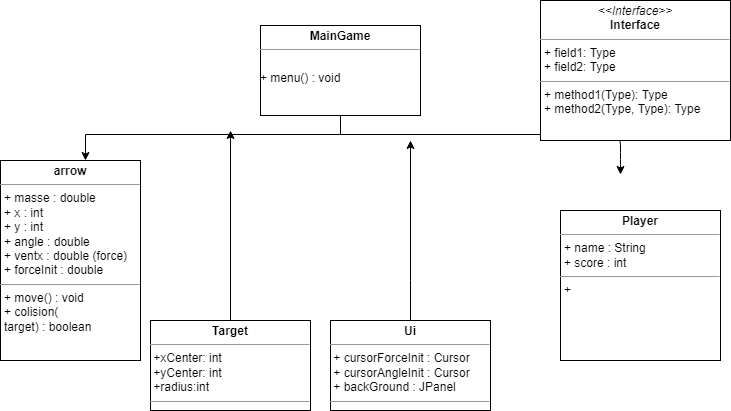

The diagram above was exported from draw.io. Its source (the exported page's mxGraphModel, read from the mxfile embedded in the PNG):
<mxGraphModel dx="1038" dy="543" grid="1" gridSize="10" guides="1" tooltips="1" connect="1" arrows="1" fold="1" page="1" pageScale="1" pageWidth="827" pageHeight="1169" math="0" shadow="0">
  <root>
    <mxCell id="WIyWlLk6GJQsqaUBKTNV-0" />
    <mxCell id="WIyWlLk6GJQsqaUBKTNV-1" parent="WIyWlLk6GJQsqaUBKTNV-0" />
    <mxCell id="QE9-4QYX81WWo-emGNqr-1" style="edgeStyle=orthogonalEdgeStyle;rounded=0;orthogonalLoop=1;jettySize=auto;html=1;exitX=0.5;exitY=1;exitDx=0;exitDy=0;entryX=0.5;entryY=0;entryDx=0;entryDy=0;" parent="WIyWlLk6GJQsqaUBKTNV-1" edge="1">
      <mxGeometry relative="1" as="geometry">
        <mxPoint x="410" y="148" as="sourcePoint" />
        <mxPoint x="145" y="200" as="targetPoint" />
        <Array as="points">
          <mxPoint x="400" y="174" />
          <mxPoint x="145" y="174" />
        </Array>
      </mxGeometry>
    </mxCell>
    <mxCell id="QE9-4QYX81WWo-emGNqr-13" value="" style="edgeStyle=orthogonalEdgeStyle;rounded=0;orthogonalLoop=1;jettySize=auto;html=1;" parent="WIyWlLk6GJQsqaUBKTNV-1" edge="1">
      <mxGeometry relative="1" as="geometry">
        <mxPoint x="340" y="299.0000000000001" as="targetPoint" />
      </mxGeometry>
    </mxCell>
    <mxCell id="xY_RR0f7tZfuk5JqQ_4p-0" value="" style="endArrow=classic;html=1;" parent="WIyWlLk6GJQsqaUBKTNV-1" edge="1">
      <mxGeometry width="50" height="50" relative="1" as="geometry">
        <mxPoint x="400" y="174" as="sourcePoint" />
        <mxPoint x="680" y="214" as="targetPoint" />
        <Array as="points">
          <mxPoint x="680" y="174" />
          <mxPoint x="680" y="200" />
        </Array>
      </mxGeometry>
    </mxCell>
    <mxCell id="xY_RR0f7tZfuk5JqQ_4p-11" value="&lt;p style=&quot;margin:0px;margin-top:4px;text-align:center;&quot;&gt;&lt;i&gt;&amp;lt;&amp;lt;Interface&amp;gt;&amp;gt;&lt;/i&gt;&lt;br/&gt;&lt;b&gt;Interface&lt;/b&gt;&lt;/p&gt;&lt;hr size=&quot;1&quot;/&gt;&lt;p style=&quot;margin:0px;margin-left:4px;&quot;&gt;+ field1: Type&lt;br/&gt;+ field2: Type&lt;/p&gt;&lt;hr size=&quot;1&quot;/&gt;&lt;p style=&quot;margin:0px;margin-left:4px;&quot;&gt;+ method1(Type): Type&lt;br/&gt;+ method2(Type, Type): Type&lt;/p&gt;" style="verticalAlign=top;align=left;overflow=fill;fontSize=12;fontFamily=Helvetica;html=1;" parent="WIyWlLk6GJQsqaUBKTNV-1" vertex="1">
      <mxGeometry x="600" y="40" width="190" height="140" as="geometry" />
    </mxCell>
    <mxCell id="xY_RR0f7tZfuk5JqQ_4p-12" value="&lt;p style=&quot;margin: 0px ; margin-top: 4px ; text-align: center&quot;&gt;&lt;b&gt;MainGame&lt;/b&gt;&lt;/p&gt;&lt;hr size=&quot;1&quot;&gt;&lt;p style=&quot;margin: 0px ; margin-left: 4px&quot;&gt;&lt;br&gt;&lt;/p&gt;+ menu() : void" style="verticalAlign=top;align=left;overflow=fill;fontSize=12;fontFamily=Helvetica;html=1;" parent="WIyWlLk6GJQsqaUBKTNV-1" vertex="1">
      <mxGeometry x="320" y="65" width="160" height="90" as="geometry" />
    </mxCell>
    <mxCell id="xY_RR0f7tZfuk5JqQ_4p-13" value="&lt;p style=&quot;margin: 0px ; margin-top: 4px ; text-align: center&quot;&gt;&lt;b&gt;arrow&lt;/b&gt;&lt;br&gt;&lt;/p&gt;&lt;hr size=&quot;1&quot;&gt;&lt;p style=&quot;margin: 0px ; margin-left: 4px&quot;&gt;+ masse : double&lt;/p&gt;&lt;p style=&quot;margin: 0px ; margin-left: 4px&quot;&gt;+ x : int&lt;/p&gt;&lt;p style=&quot;margin: 0px ; margin-left: 4px&quot;&gt;+ y : int&lt;br&gt;&lt;/p&gt;&lt;p style=&quot;margin: 0px ; margin-left: 4px&quot;&gt;+ angle : double&lt;/p&gt;&lt;p style=&quot;margin: 0px ; margin-left: 4px&quot;&gt;+ ventx : double (force)&lt;/p&gt;&lt;p style=&quot;margin: 0px ; margin-left: 4px&quot;&gt;+ forceInit : double&lt;/p&gt;&lt;hr size=&quot;1&quot;&gt;&lt;p style=&quot;margin: 0px ; margin-left: 4px&quot;&gt;+ move() : void&lt;/p&gt;&lt;p style=&quot;margin: 0px ; margin-left: 4px&quot;&gt;+ colision(&lt;/p&gt;&lt;p style=&quot;margin: 0px ; margin-left: 4px&quot;&gt;target) : boolean&lt;/p&gt;" style="verticalAlign=top;align=left;overflow=fill;fontSize=12;fontFamily=Helvetica;html=1;" parent="WIyWlLk6GJQsqaUBKTNV-1" vertex="1">
      <mxGeometry x="60" y="200" width="140" height="200" as="geometry" />
    </mxCell>
    <mxCell id="_tBLHRUoUFaQS5a1UbkK-3" style="edgeStyle=orthogonalEdgeStyle;rounded=0;orthogonalLoop=1;jettySize=auto;html=1;exitX=0.5;exitY=0;exitDx=0;exitDy=0;" parent="WIyWlLk6GJQsqaUBKTNV-1" source="xY_RR0f7tZfuk5JqQ_4p-18" edge="1">
      <mxGeometry relative="1" as="geometry">
        <mxPoint x="470" y="180" as="targetPoint" />
        <Array as="points">
          <mxPoint x="470" y="320" />
          <mxPoint x="470" y="320" />
        </Array>
      </mxGeometry>
    </mxCell>
    <mxCell id="xY_RR0f7tZfuk5JqQ_4p-18" value="&lt;p style=&quot;margin: 0px ; margin-top: 4px ; text-align: center&quot;&gt;&lt;b&gt;Ui&lt;/b&gt;&lt;br&gt;&lt;/p&gt;&lt;hr size=&quot;1&quot;&gt;&amp;nbsp;+ cursorForceInit : Cursor&lt;br&gt;&amp;nbsp;+ cursorAngleInit : Cursor&lt;br&gt;&amp;nbsp;+ backGround : JPanel&lt;br&gt;&lt;hr size=&quot;1&quot;&gt;&lt;p style=&quot;margin: 0px ; margin-left: 4px&quot;&gt;+&lt;/p&gt;" style="verticalAlign=top;align=left;overflow=fill;fontSize=12;fontFamily=Helvetica;html=1;" parent="WIyWlLk6GJQsqaUBKTNV-1" vertex="1">
      <mxGeometry x="390" y="360" width="160" height="90" as="geometry" />
    </mxCell>
    <mxCell id="xY_RR0f7tZfuk5JqQ_4p-19" value="&lt;p style=&quot;margin: 0px ; margin-top: 4px ; text-align: center&quot;&gt;&lt;b&gt;Player&lt;/b&gt;&lt;br&gt;&lt;/p&gt;&lt;hr size=&quot;1&quot;&gt;&lt;p style=&quot;margin: 0px ; margin-left: 4px&quot;&gt;+ name : String&lt;/p&gt;&lt;p style=&quot;margin: 0px ; margin-left: 4px&quot;&gt;+ score : int&lt;/p&gt;&lt;hr size=&quot;1&quot;&gt;&lt;p style=&quot;margin: 0px ; margin-left: 4px&quot;&gt;+&lt;br&gt;&lt;/p&gt;" style="verticalAlign=top;align=left;overflow=fill;fontSize=12;fontFamily=Helvetica;html=1;" parent="WIyWlLk6GJQsqaUBKTNV-1" vertex="1">
      <mxGeometry x="620" y="250" width="160" height="150" as="geometry" />
    </mxCell>
    <mxCell id="_tBLHRUoUFaQS5a1UbkK-2" style="edgeStyle=orthogonalEdgeStyle;rounded=0;orthogonalLoop=1;jettySize=auto;html=1;exitX=0.5;exitY=1;exitDx=0;exitDy=0;" parent="WIyWlLk6GJQsqaUBKTNV-1" edge="1">
      <mxGeometry relative="1" as="geometry">
        <mxPoint x="145" y="420" as="targetPoint" />
      </mxGeometry>
    </mxCell>
    <mxCell id="_tBLHRUoUFaQS5a1UbkK-7" style="edgeStyle=orthogonalEdgeStyle;rounded=0;orthogonalLoop=1;jettySize=auto;html=1;exitX=0.5;exitY=0;exitDx=0;exitDy=0;" parent="WIyWlLk6GJQsqaUBKTNV-1" source="N0qLdLJCXeOoI6yXusYz-4" edge="1">
      <mxGeometry relative="1" as="geometry">
        <mxPoint x="290" y="170" as="targetPoint" />
      </mxGeometry>
    </mxCell>
    <mxCell id="N0qLdLJCXeOoI6yXusYz-4" value="&lt;p style=&quot;margin: 0px ; margin-top: 4px ; text-align: center&quot;&gt;&lt;b&gt;Target&lt;/b&gt;&lt;br&gt;&lt;/p&gt;&lt;hr size=&quot;1&quot;&gt;&amp;nbsp;+xCenter: int&lt;br&gt;&amp;nbsp;+yCenter: int&lt;br&gt;&amp;nbsp;+radius:int&lt;br&gt;&lt;hr size=&quot;1&quot;&gt;&lt;p style=&quot;margin: 0px ; margin-left: 4px&quot;&gt;+&lt;/p&gt;" style="verticalAlign=top;align=left;overflow=fill;fontSize=12;fontFamily=Helvetica;html=1;" parent="WIyWlLk6GJQsqaUBKTNV-1" vertex="1">
      <mxGeometry x="210" y="360" width="160" height="90" as="geometry" />
    </mxCell>
  </root>
</mxGraphModel>